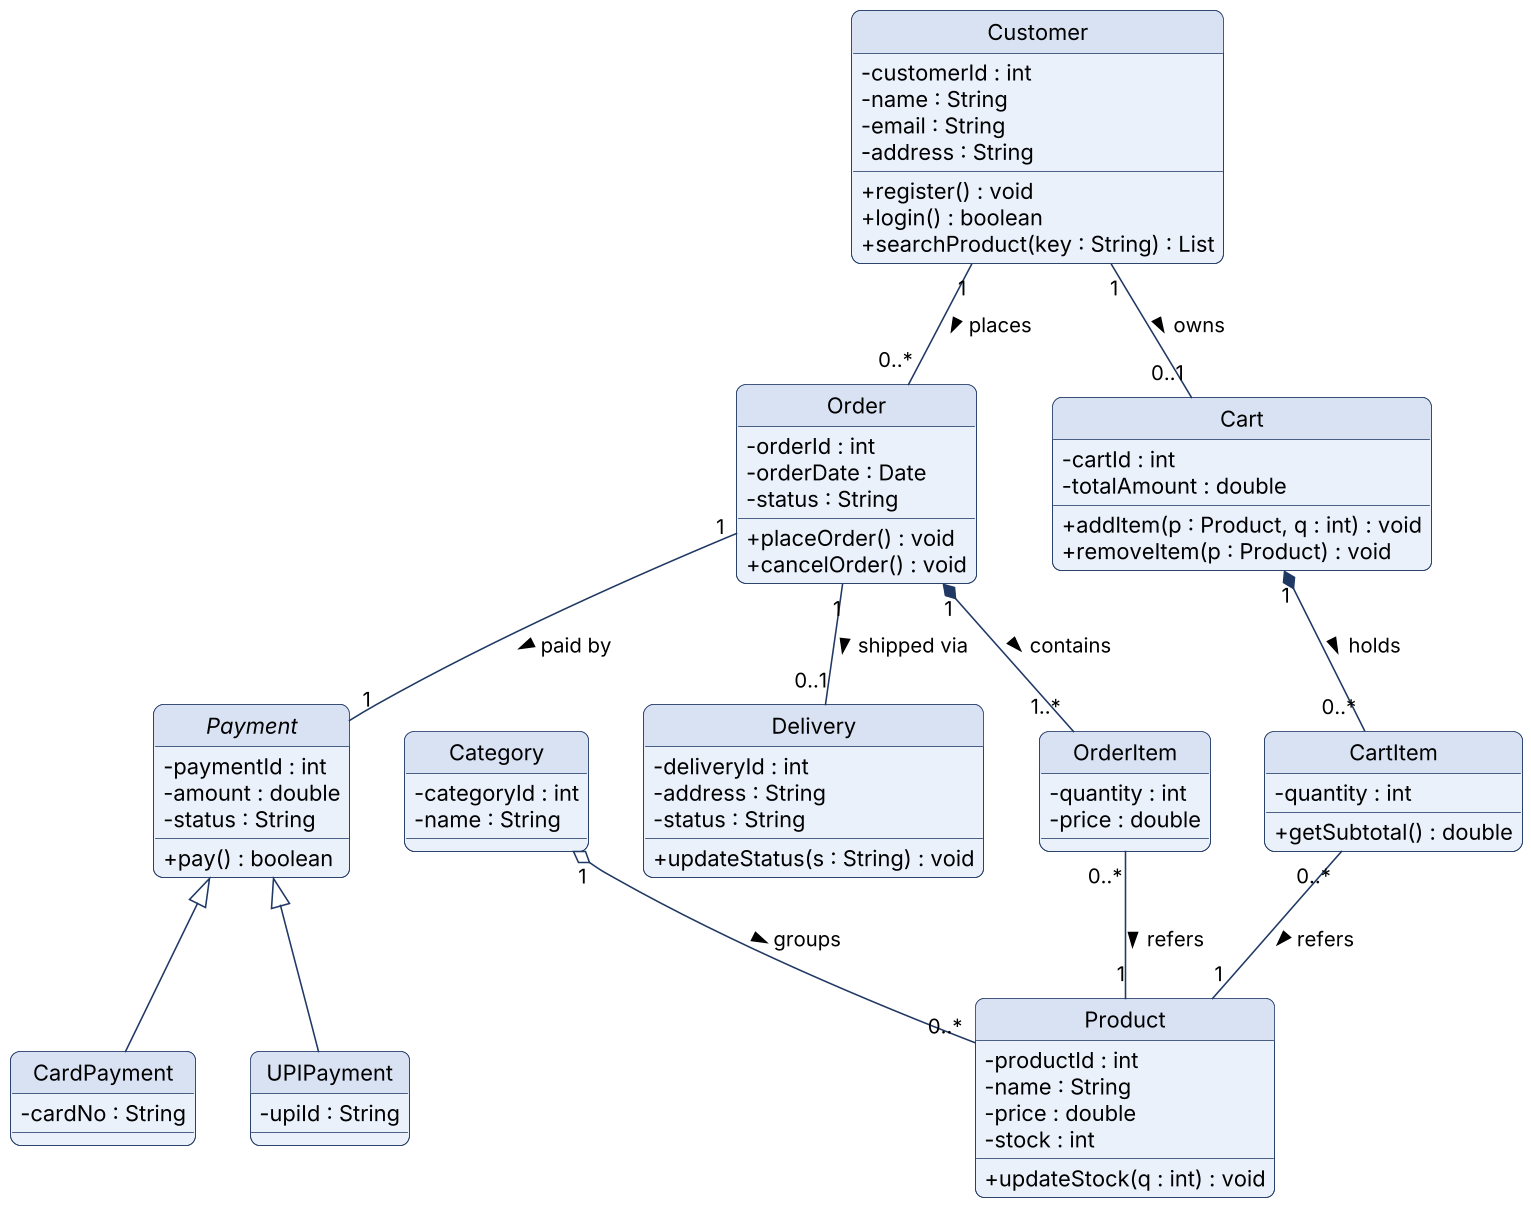

The diagram above was rendered by PlantUML. Its source (embedded in the PNG):
@startuml
skinparam dpi 150
skinparam shadowing false
skinparam defaultFontName Arial
skinparam ArrowColor #1F3864
skinparam roundCorner 12
skinparam classAttributeIconSize 0
skinparam classBackgroundColor #EAF1FB
skinparam classBorderColor #1F3864
skinparam classHeaderBackgroundColor #D9E2F3
hide circle

class Customer {
 - customerId : int
 - name : String
 - email : String
 - address : String
 + register() : void
 + login() : boolean
 + searchProduct(key : String) : List
}
class Category {
 - categoryId : int
 - name : String
}
class Product {
 - productId : int
 - name : String
 - price : double
 - stock : int
 + updateStock(q : int) : void
}
class Cart {
 - cartId : int
 - totalAmount : double
 + addItem(p : Product, q : int) : void
 + removeItem(p : Product) : void
}
class CartItem {
 - quantity : int
 + getSubtotal() : double
}
class Order {
 - orderId : int
 - orderDate : Date
 - status : String
 + placeOrder() : void
 + cancelOrder() : void
}
class OrderItem {
 - quantity : int
 - price : double
}
abstract class Payment {
 - paymentId : int
 - amount : double
 - status : String
 + pay() : boolean
}
class CardPayment {
 - cardNo : String
}
class UPIPayment {
 - upiId : String
}
class Delivery {
 - deliveryId : int
 - address : String
 - status : String
 + updateStatus(s : String) : void
}
Category "1" o-- "0..*" Product : groups >
Customer "1" -- "0..1" Cart : owns >
Customer "1" -- "0..*" Order : places >
Cart "1" *-- "0..*" CartItem : holds >
Order "1" *-- "1..*" OrderItem : contains >
CartItem "0..*" -- "1" Product : refers >
OrderItem "0..*" -- "1" Product : refers >
Order "1" -- "1" Payment : paid by >
Order "1" -- "0..1" Delivery : shipped via >
Payment <|-- CardPayment
Payment <|-- UPIPayment
@enduml